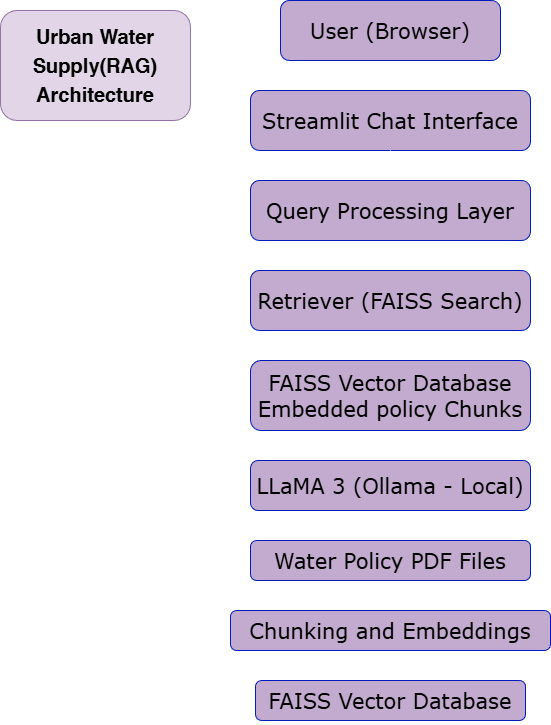

The diagram above was exported from draw.io. Its source (the exported page's mxGraphModel, read from the mxfile embedded in the PNG):
<mxGraphModel dx="1426" dy="777" grid="1" gridSize="10" guides="1" tooltips="1" connect="1" arrows="1" fold="1" page="1" pageScale="1" pageWidth="850" pageHeight="1100" math="0" shadow="0" adaptiveColors="none">
  <root>
    <mxCell id="0" />
    <mxCell id="1" parent="0" />
    <mxCell id="LVVsMDH5wTKTCxf9OBn8-5" edge="1" parent="1" source="LVVsMDH5wTKTCxf9OBn8-3" style="edgeStyle=orthogonalEdgeStyle;rounded=1;orthogonalLoop=1;jettySize=auto;html=1;entryX=0.5;entryY=0;entryDx=0;entryDy=0;labelBackgroundColor=none;fontColor=default;strokeColor=#FFFFFF;fillColor=#0050ef;" target="LVVsMDH5wTKTCxf9OBn8-7" value="">
      <mxGeometry relative="1" as="geometry">
        <mxPoint x="420" y="110" as="targetPoint" />
      </mxGeometry>
    </mxCell>
    <mxCell id="LVVsMDH5wTKTCxf9OBn8-3" parent="1" style="rounded=1;whiteSpace=wrap;html=1;labelBackgroundColor=none;strokeColor=#001DBC;fillColor=light-dark(#C3ABD0,#FFFFFF);fontColor=#ffffff;" value="&lt;pre&gt;&lt;font style=&quot;color: light-dark(rgb(0, 0, 0), rgb(0, 0, 0)); font-size: 21px;&quot; face=&quot;Verdana&quot;&gt;User (Browser)&lt;/font&gt;&lt;/pre&gt;" vertex="1">
      <mxGeometry height="60" width="220" x="310" y="10" as="geometry" />
    </mxCell>
    <mxCell id="LVVsMDH5wTKTCxf9OBn8-9" edge="1" parent="1" source="LVVsMDH5wTKTCxf9OBn8-8" style="edgeStyle=orthogonalEdgeStyle;rounded=1;orthogonalLoop=1;jettySize=auto;html=1;labelBackgroundColor=none;fontColor=default;strokeColor=#001DBC;fillColor=#0050ef;" value="">
      <mxGeometry relative="1" as="geometry">
        <mxPoint x="420" y="300" as="targetPoint" />
      </mxGeometry>
    </mxCell>
    <mxCell id="LVVsMDH5wTKTCxf9OBn8-7" parent="1" style="rounded=1;whiteSpace=wrap;html=1;labelBackgroundColor=none;strokeColor=#001DBC;fillColor=light-dark(#C3ABD0,#FFFFFF);fontColor=#ffffff;" value="&lt;pre&gt;&lt;font style=&quot;color: light-dark(rgb(0, 0, 0), rgb(0, 0, 0)); font-size: 21px;&quot; face=&quot;Verdana&quot;&gt;Streamlit Chat Interface&lt;/font&gt;&lt;/pre&gt;" vertex="1">
      <mxGeometry height="60" width="280" x="280" y="100" as="geometry" />
    </mxCell>
    <mxCell id="LVVsMDH5wTKTCxf9OBn8-10" edge="1" parent="1" source="LVVsMDH5wTKTCxf9OBn8-7" style="edgeStyle=orthogonalEdgeStyle;rounded=1;orthogonalLoop=1;jettySize=auto;html=1;labelBackgroundColor=none;fontColor=default;strokeColor=#FFFFFF;fillColor=#0050ef;" target="LVVsMDH5wTKTCxf9OBn8-8" value="">
      <mxGeometry relative="1" as="geometry">
        <mxPoint x="420" y="210" as="sourcePoint" />
        <mxPoint x="420" y="300" as="targetPoint" />
      </mxGeometry>
    </mxCell>
    <mxCell id="LVVsMDH5wTKTCxf9OBn8-12" edge="1" parent="1" source="LVVsMDH5wTKTCxf9OBn8-8" style="edgeStyle=orthogonalEdgeStyle;rounded=1;orthogonalLoop=1;jettySize=auto;html=1;labelBackgroundColor=none;fontColor=default;strokeColor=#FFFFFF;fillColor=#0050ef;" target="LVVsMDH5wTKTCxf9OBn8-11" value="">
      <mxGeometry relative="1" as="geometry" />
    </mxCell>
    <mxCell id="LVVsMDH5wTKTCxf9OBn8-8" parent="1" style="rounded=1;whiteSpace=wrap;html=1;labelBackgroundColor=none;strokeColor=#001DBC;fillColor=light-dark(#C3ABD0,#FFFFFF);fontColor=#ffffff;" value="&lt;pre&gt;&lt;font style=&quot;color: light-dark(rgb(0, 0, 0), rgb(0, 0, 0)); font-size: 21px;&quot; face=&quot;Verdana&quot;&gt;Query Processing Layer&lt;/font&gt;&lt;/pre&gt;" vertex="1">
      <mxGeometry height="60" width="280" x="280" y="190" as="geometry" />
    </mxCell>
    <mxCell id="LVVsMDH5wTKTCxf9OBn8-14" edge="1" parent="1" source="LVVsMDH5wTKTCxf9OBn8-11" style="edgeStyle=orthogonalEdgeStyle;rounded=1;orthogonalLoop=1;jettySize=auto;html=1;labelBackgroundColor=none;fontColor=default;strokeColor=#FFFFFF;fillColor=#0050ef;" target="LVVsMDH5wTKTCxf9OBn8-13" value="">
      <mxGeometry relative="1" as="geometry" />
    </mxCell>
    <mxCell id="LVVsMDH5wTKTCxf9OBn8-11" parent="1" style="rounded=1;whiteSpace=wrap;html=1;labelBackgroundColor=none;strokeColor=#001DBC;fillColor=light-dark(#C3ABD0,#FFFFFF);fontColor=#ffffff;" value="&lt;pre&gt;&lt;font style=&quot;color: light-dark(rgb(0, 0, 0), rgb(0, 0, 0)); font-size: 21px;&quot; face=&quot;Verdana&quot;&gt;Retriever (FAISS Search)&lt;/font&gt;&lt;/pre&gt;" vertex="1">
      <mxGeometry height="60" width="280" x="280" y="280" as="geometry" />
    </mxCell>
    <mxCell id="LVVsMDH5wTKTCxf9OBn8-16" edge="1" parent="1" source="LVVsMDH5wTKTCxf9OBn8-13" style="edgeStyle=orthogonalEdgeStyle;rounded=1;orthogonalLoop=1;jettySize=auto;html=1;labelBackgroundColor=none;fontColor=default;strokeColor=#FFFFFF;fillColor=#0050ef;" target="LVVsMDH5wTKTCxf9OBn8-15" value="">
      <mxGeometry relative="1" as="geometry" />
    </mxCell>
    <mxCell id="LVVsMDH5wTKTCxf9OBn8-13" parent="1" style="rounded=1;whiteSpace=wrap;html=1;labelBackgroundColor=none;strokeColor=#001DBC;fillColor=light-dark(#C3ABD0,#FFFFFF);fontColor=#ffffff;" value="&lt;pre&gt;&lt;font style=&quot;color: light-dark(rgb(0, 0, 0), rgb(0, 0, 0)); font-size: 21px;&quot; face=&quot;Verdana&quot;&gt;FAISS Vector Database&lt;br/&gt;Embedded policy Chunks&lt;/font&gt;&lt;/pre&gt;" vertex="1">
      <mxGeometry height="70" width="280" x="280" y="370" as="geometry" />
    </mxCell>
    <mxCell id="LVVsMDH5wTKTCxf9OBn8-18" edge="1" parent="1" source="LVVsMDH5wTKTCxf9OBn8-15" style="edgeStyle=orthogonalEdgeStyle;rounded=1;orthogonalLoop=1;jettySize=auto;html=1;labelBackgroundColor=none;fontColor=default;strokeColor=#FFFFFF;fillColor=#0050ef;" target="LVVsMDH5wTKTCxf9OBn8-17" value="">
      <mxGeometry relative="1" as="geometry" />
    </mxCell>
    <mxCell id="LVVsMDH5wTKTCxf9OBn8-15" parent="1" style="rounded=1;whiteSpace=wrap;html=1;labelBackgroundColor=none;strokeColor=#001DBC;fillColor=light-dark(#C3ABD0,#FFFFFF);fontColor=#ffffff;" value="&lt;pre&gt;&lt;font face=&quot;Verdana&quot; style=&quot;color: light-dark(rgb(0, 0, 0), rgb(0, 0, 0));&quot;&gt;&lt;span style=&quot;font-size: 21px;&quot;&gt;LLaMA 3 (Ollama - Local)&lt;/span&gt;&lt;/font&gt;&lt;/pre&gt;" vertex="1">
      <mxGeometry height="50" width="280" x="280" y="470" as="geometry" />
    </mxCell>
    <mxCell id="LVVsMDH5wTKTCxf9OBn8-20" edge="1" parent="1" source="LVVsMDH5wTKTCxf9OBn8-17" style="edgeStyle=orthogonalEdgeStyle;rounded=1;orthogonalLoop=1;jettySize=auto;html=1;labelBackgroundColor=none;fontColor=default;strokeColor=#FFFFFF;fillColor=#0050ef;" target="LVVsMDH5wTKTCxf9OBn8-19" value="">
      <mxGeometry relative="1" as="geometry" />
    </mxCell>
    <mxCell id="LVVsMDH5wTKTCxf9OBn8-17" parent="1" style="rounded=1;whiteSpace=wrap;html=1;labelBackgroundColor=none;strokeColor=#001DBC;fillColor=light-dark(#C3ABD0,#FFFFFF);fontColor=#ffffff;" value="&lt;pre&gt;&lt;font face=&quot;Verdana&quot; style=&quot;color: light-dark(rgb(0, 0, 0), rgb(0, 0, 0));&quot;&gt;&lt;span style=&quot;font-size: 21px;&quot;&gt;Water Policy PDF Files&lt;/span&gt;&lt;/font&gt;&lt;/pre&gt;" vertex="1">
      <mxGeometry height="40" width="280" x="280" y="550" as="geometry" />
    </mxCell>
    <mxCell id="LVVsMDH5wTKTCxf9OBn8-22" edge="1" parent="1" source="LVVsMDH5wTKTCxf9OBn8-19" style="edgeStyle=orthogonalEdgeStyle;rounded=1;orthogonalLoop=1;jettySize=auto;html=1;labelBackgroundColor=none;fontColor=default;strokeColor=#FFFFFF;fillColor=#0050ef;" target="LVVsMDH5wTKTCxf9OBn8-21" value="">
      <mxGeometry relative="1" as="geometry" />
    </mxCell>
    <mxCell id="LVVsMDH5wTKTCxf9OBn8-19" parent="1" style="rounded=1;whiteSpace=wrap;html=1;fillColor=light-dark(#C3ABD0,#FFFFFF);strokeColor=#001DBC;labelBackgroundColor=none;fontColor=#ffffff;" value="&lt;pre&gt;&lt;font face=&quot;Verdana&quot; style=&quot;color: light-dark(rgb(0, 0, 0), rgb(0, 0, 0));&quot;&gt;&lt;span style=&quot;font-size: 21px;&quot;&gt;Chunking and Embeddings&lt;/span&gt;&lt;/font&gt;&lt;/pre&gt;" vertex="1">
      <mxGeometry height="40" width="320" x="260" y="620" as="geometry" />
    </mxCell>
    <mxCell id="LVVsMDH5wTKTCxf9OBn8-21" parent="1" style="rounded=1;whiteSpace=wrap;html=1;labelBackgroundColor=none;strokeColor=#001DBC;fillColor=light-dark(#C3ABD0,#FFFFFF);fontColor=#ffffff;" value="&lt;pre&gt;&lt;font face=&quot;Verdana&quot; style=&quot;color: light-dark(rgb(0, 0, 0), rgb(0, 0, 0));&quot;&gt;&lt;span style=&quot;font-size: 21px;&quot;&gt;FAISS Vector Database&lt;/span&gt;&lt;/font&gt;&lt;/pre&gt;" vertex="1">
      <mxGeometry height="40" width="270" x="285" y="690" as="geometry" />
    </mxCell>
    <mxCell id="LVVsMDH5wTKTCxf9OBn8-28" parent="1" style="rounded=1;whiteSpace=wrap;html=1;glass=0;fillColor=light-dark(#E1D5E7,#FFFFFF);strokeColor=#9673a6;" value="&lt;h1&gt;&lt;font style=&quot;color: light-dark(rgb(0, 0, 0), rgb(0, 0, 0)); font-size: 20px;&quot;&gt;Urban Water Supply(RAG)&lt;br&gt;&lt;/font&gt;&lt;font style=&quot;color: light-dark(rgb(0, 0, 0), rgb(0, 0, 0)); font-size: 20px;&quot;&gt;Architecture&lt;/font&gt;&lt;/h1&gt;" vertex="1">
      <mxGeometry height="110" width="190" x="30" y="20" as="geometry" />
    </mxCell>
  </root>
</mxGraphModel>